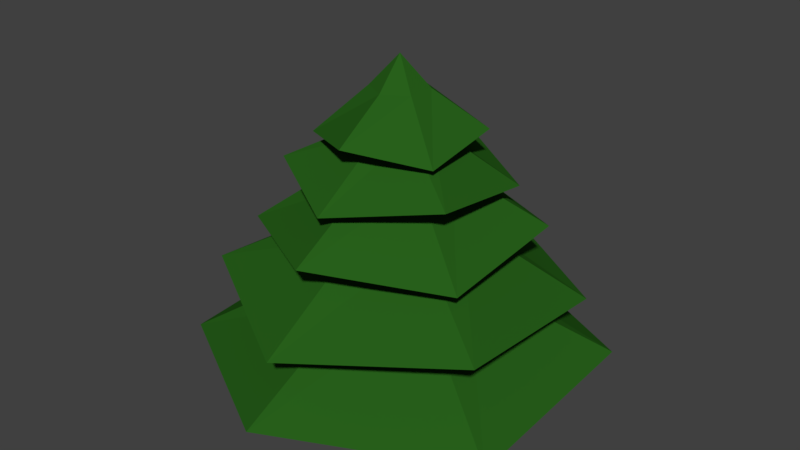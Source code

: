 # Source: Trees.blend  (saved by Blender 2.79.0; exported with 4.5.12 LTS)
import bpy
from mathutils import Matrix  # noqa: F401  (used for matrix-valued properties, if any)

bpy.ops.wm.read_factory_settings(use_empty=True)
scene = bpy.context.scene
scene.name = 'Scene'

# ---- collections
col_collection_1 = bpy.data.collections.new('Collection 1'); scene.collection.children.link(col_collection_1)

# ---- materials (node trees are filled in below, after node groups)
mat_tree = bpy.data.materials.new('Tree')
mat_tree.alpha_threshold = 0.0
mat_tree.roughness = 0.5
mat_treetrunk = bpy.data.materials.new('TreeTrunk')
mat_treetrunk.alpha_threshold = 0.0
mat_treetrunk.roughness = 0.5

# ---- material node trees
mat_tree.use_nodes = True; mat_tree.node_tree.nodes.clear()
_N = mat_tree.node_tree.nodes; _L = mat_tree.node_tree.links
n0 = _N.new('ShaderNodeOutputMaterial'); n0.name = 'Material Output'; n0.location = (300, 300)
n1 = _N.new('ShaderNodeBsdfDiffuse'); n1.name = 'Diffuse BSDF'; n1.location = (10, 300)
n1.inputs[0].default_value = (0.02095, 0.1171, 0.01093, 1.0)
_L.new(n1.outputs[0], n0.inputs[0])
n0.is_active_output = True
mat_treetrunk.use_nodes = True; mat_treetrunk.node_tree.nodes.clear()
_N = mat_treetrunk.node_tree.nodes; _L = mat_treetrunk.node_tree.links
n0 = _N.new('ShaderNodeOutputMaterial'); n0.name = 'Material Output'; n0.location = (300, 300)
n1 = _N.new('ShaderNodeBsdfDiffuse'); n1.name = 'Diffuse BSDF'; n1.location = (10, 300)
n1.inputs[0].default_value = (0.08533, 0.03849, 0.02034, 1.0)
_L.new(n1.outputs[0], n0.inputs[0])
n0.is_active_output = True

# ---- world
world_world = bpy.data.worlds.new('World'); scene.world = world_world
world_world.color = (0.05088, 0.05088, 0.05088)
world_world.use_sun_shadow = False
world_world.sun_shadow_jitter_overblur = 0.0
world_world.cycles.sampling_method = 'MANUAL'

# ---- meshes
me_cylinder_003 = bpy.data.meshes.new('Cylinder.003')
me_cylinder_003.from_pydata([(-5.611e-09, 0.4804, -0.885), (-7.909e-09, 0.403, -0.4192), (0.416, 0.2402, -0.885), (0.349, 0.2015, -0.4192), (0.416, -0.2402, -0.885), (0.349, -0.2015, -0.4192), (-4.761e-08, -0.4804, -0.885), (-4.314e-08, -0.403, -0.4192), (-0.416, -0.2402, -0.885), (-0.349, -0.2015, -0.4192), (-0.416, 0.2402, -0.885), (-0.349, 0.2015, -0.4192), (1.67, 0.9644, -0.4192), (1.126e-07, 1.929, -0.543), (1.67, -0.9644, -0.543), (-5.602e-08, -1.929, -0.4192), (-1.67, -0.9644, -0.543), (-1.67, 0.9644, -0.4192), (0.515, 0.2973, 0.2299), (3.242e-08, 0.5946, 0.2299), (0.515, -0.2973, 0.2299), (-1.957e-08, -0.5946, 0.2299), (-0.515, -0.2973, 0.2299), (-0.515, 0.2973, 0.2299), (1.438, 0.8303, 0.1061), (5.491e-08, 1.661, 0.2299), (1.438, -0.8303, 0.2299), (-9.025e-08, -1.661, 0.1061), (-1.438, -0.8303, 0.2299), (-1.438, 0.8303, 0.1061), (0.4632, 0.2674, 0.7922), (1.889e-08, 0.5349, 0.7922), (0.4632, -0.2674, 0.7922), (-2.787e-08, -0.5349, 0.7922), (-0.4632, -0.2674, 0.7922), (-0.4632, 0.2674, 0.7922), (1.12, 0.6465, 0.7922), (4.566e-08, 1.293, 0.6684), (1.12, -0.6465, 0.6684), (-6.737e-08, -1.293, 0.7922), (-1.12, -0.6465, 0.6684), (-1.12, 0.6465, 0.7922), (0.3842, 0.2218, 1.274), (1.822e-08, 0.4436, 1.274), (0.3842, -0.2218, 1.274), (-2.056e-08, -0.4436, 1.274), (-0.3842, -0.2218, 1.274), (-0.3842, 0.2218, 1.274), (0.3842, 0.2218, 1.274), (1.822e-08, 0.4436, 1.274), (0.3842, -0.2218, 1.274), (-2.056e-08, -0.4436, 1.274), (-0.3842, -0.2218, 1.274), (-0.3842, 0.2218, 1.274), (0.8876, 0.5125, 1.15), (4.21e-08, 1.025, 1.274), (0.8876, -0.5125, 1.274), (-4.75e-08, -1.025, 1.15), (-0.8876, -0.5125, 1.274), (-0.8876, 0.5125, 1.15), (0.2247, 0.1298, 1.648), (1.255e-08, 0.2595, 1.648), (0.2247, -0.1298, 1.648), (-1.014e-08, -0.2595, 1.648), (-0.2247, -0.1298, 1.648), (-0.2247, 0.1298, 1.648), (0.6532, 0.3771, 1.648), (3.646e-08, 0.7543, 1.524), (0.6532, -0.3771, 1.524), (-2.947e-08, -0.7543, 1.648), (-0.6532, -0.3771, 1.524), (-0.6532, 0.3771, 1.648), (0.2267, 0.1309, 1.975), (7.484e-08, 0.2617, 1.975), (0.2267, -0.1309, 1.975), (5.196e-08, -0.2617, 1.975), (-0.2267, -0.1309, 1.975), (-0.2267, 0.1309, 1.975), (5.96e-08, -9.934e-09, 2.262)], [], [(0, 1, 3, 2), (2, 3, 5, 4), (4, 5, 7, 6), (6, 7, 9, 8), (7, 5, 14, 15), (8, 9, 11, 10), (10, 11, 1, 0), (0, 2, 4, 6, 8, 10), (16, 15, 21, 22), (1, 11, 17, 13), (9, 7, 15, 16), (5, 3, 12, 14), (11, 9, 16, 17), (3, 1, 13, 12), (21, 20, 26, 27), (14, 12, 18, 20), (17, 16, 22, 23), (15, 14, 20, 21), (12, 13, 19, 18), (13, 17, 23, 19), (26, 24, 30, 32), (18, 19, 25, 24), (19, 23, 29, 25), (22, 21, 27, 28), (20, 18, 24, 26), (23, 22, 28, 29), (30, 31, 37, 36), (29, 28, 34, 35), (27, 26, 32, 33), (24, 25, 31, 30), (25, 29, 35, 31), (28, 27, 33, 34), (41, 40, 46, 47), (31, 35, 41, 37), (34, 33, 39, 40), (32, 30, 36, 38), (35, 34, 40, 41), (33, 32, 38, 39), (43, 47, 53, 49), (39, 38, 44, 45), (36, 37, 43, 42), (37, 41, 47, 43), (40, 39, 45, 46), (38, 36, 42, 44), (53, 52, 58, 59), (46, 45, 51, 52), (44, 42, 48, 50), (47, 46, 52, 53), (45, 44, 50, 51), (42, 43, 49, 48), (55, 59, 65, 61), (51, 50, 56, 57), (48, 49, 55, 54), (49, 53, 59, 55), (52, 51, 57, 58), (50, 48, 54, 56), (65, 64, 70, 71), (58, 57, 63, 64), (56, 54, 60, 62), (59, 58, 64, 65), (57, 56, 62, 63), (54, 55, 61, 60), (67, 71, 77, 73), (63, 62, 68, 69), (60, 61, 67, 66), (61, 65, 71, 67), (64, 63, 69, 70), (62, 60, 66, 68), (77, 76, 78), (70, 69, 75, 76), (68, 66, 72, 74), (71, 70, 76, 77), (69, 68, 74, 75), (66, 67, 73, 72), (75, 74, 78), (72, 73, 78), (73, 77, 78), (76, 75, 78), (74, 72, 78)])
me_cylinder_003.polygons.foreach_set('material_index', [1, 1, 1, 1, 0, 1, 1, 1, 0, 0, 0, 0, 0, 0, 0, 0, 0, 0, 0, 0, 0, 0, 0, 0, 0, 0, 0, 0, 0, 0, 0, 0, 0, 0, 0, 0, 0, 0, 0, 0, 0, 0, 0, 0, 0, 0, 0, 0, 0, 0, 0, 0, 0, 0, 0, 0, 0, 0, 0, 0, 0, 0, 0, 0, 0, 0, 0, 0, 0, 0, 0, 0, 0, 0, 0, 0, 0, 0, 0])
me_cylinder_003.materials.append(mat_tree)
me_cylinder_003.materials.append(mat_treetrunk)
me_cylinder_003.use_remesh_preserve_volume = False
me_cylinder_003.use_remesh_preserve_attributes = False
me_cylinder_003.use_mirror_vertex_groups = False
me_cylinder_003.update()

# ---- objects
ob_cylinder = bpy.data.objects.new('Cylinder', me_cylinder_003)

# ---- transforms, parenting, visibility, modifiers, constraints
ob_cylinder.location = (0.05428, 0.0, 0.9937)
ob_cylinder.lineart.crease_threshold = 0.0

# ---- collection membership
col_collection_1.objects.link(ob_cylinder)

# ---- scene / render settings (as saved in the file)
scene.frame_start = 1; scene.frame_end = 250; scene.frame_set(1)
scene.render.engine = 'CYCLES'
scene.render.resolution_percentage = 50
scene.render.dither_intensity = 0.0
scene.cycles.use_denoising = False
scene.cycles.samples = 128
scene.cycles.sampling_pattern = 'TABULATED_SOBOL'
scene.cycles.use_adaptive_sampling = False
scene.cycles.use_light_tree = False
scene.cycles.blur_glossy = 0.0
scene.cycles.sample_clamp_indirect = 0.0
scene.view_settings.view_transform = 'Standard'
bpy.context.view_layer.update()

# ---- added for rendering (the .blend has no active camera and no usable light): camera, sun
cam_auto = bpy.data.cameras.new('AutoCamera')
cam_auto.lens = 50.0
cam_auto.sensor_width = 36.0
cam_auto.clip_end = 1000.0
ob_auto_camera = bpy.data.objects.new('AutoCamera', cam_auto)
scene.collection.objects.link(ob_auto_camera)
ob_auto_camera.location = (5.6013, -6.65643, 6.11961)
ob_auto_camera.rotation_euler = (1.09748, -7.21219e-08, 0.694738)
scene.camera = ob_auto_camera
light_auto_sun = bpy.data.lights.new('AutoSun', 'SUN')
light_auto_sun.energy = 3.0
light_auto_sun.angle = 0.0523599
ob_auto_sun = bpy.data.objects.new('AutoSun', light_auto_sun)
scene.collection.objects.link(ob_auto_sun)
ob_auto_sun.rotation_euler = (0.872665, 0.174533, 0.523599)
bpy.context.view_layer.update()
